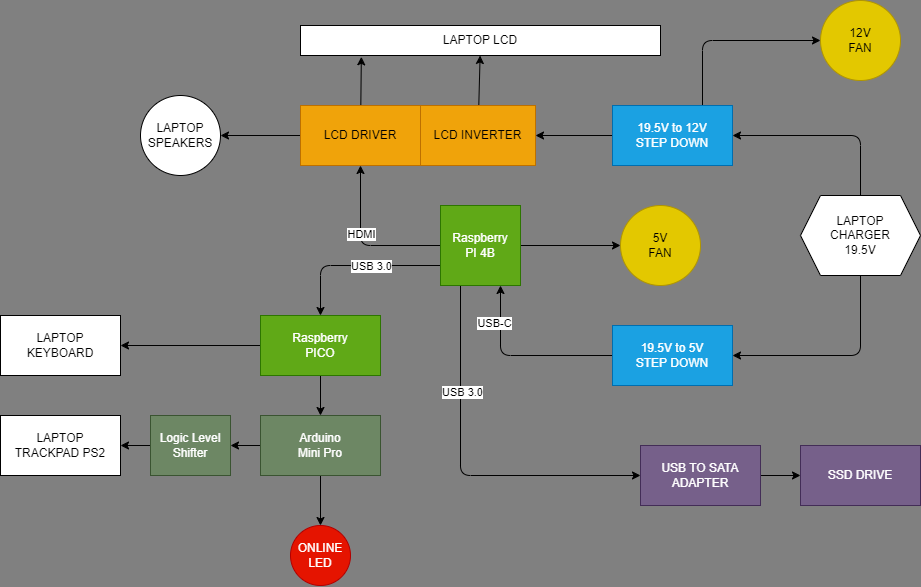

The diagram above was exported from draw.io. Its source (the exported page's mxGraphModel, read from the mxfile embedded in the PNG):
<mxGraphModel dx="2202" dy="1277" grid="1" gridSize="10" guides="1" tooltips="1" connect="1" arrows="1" fold="1" page="1" pageScale="1" pageWidth="850" pageHeight="1100" background="#808080" math="0" shadow="0">
  <root>
    <mxCell id="0" />
    <mxCell id="1" parent="0" />
    <mxCell id="4" value="LAPTOP LCD" style="rounded=0;whiteSpace=wrap;html=1;" vertex="1" parent="1">
      <mxGeometry x="180" y="40" width="360" height="30" as="geometry" />
    </mxCell>
    <mxCell id="12" style="edgeStyle=none;html=1;entryX=1;entryY=0.5;entryDx=0;entryDy=0;" edge="1" parent="1" source="5" target="8">
      <mxGeometry relative="1" as="geometry" />
    </mxCell>
    <mxCell id="13" style="edgeStyle=none;html=1;entryX=0.169;entryY=1.044;entryDx=0;entryDy=0;entryPerimeter=0;" edge="1" parent="1" source="5" target="4">
      <mxGeometry relative="1" as="geometry" />
    </mxCell>
    <mxCell id="5" value="LCD DRIVER" style="rounded=0;whiteSpace=wrap;html=1;fillColor=#f0a30a;fontColor=#000000;strokeColor=#BD7000;" vertex="1" parent="1">
      <mxGeometry x="180" y="120" width="120" height="60" as="geometry" />
    </mxCell>
    <mxCell id="45" style="edgeStyle=none;html=1;exitX=0.75;exitY=0;exitDx=0;exitDy=0;entryX=0;entryY=0.5;entryDx=0;entryDy=0;" edge="1" parent="1" source="6" target="44">
      <mxGeometry relative="1" as="geometry">
        <Array as="points">
          <mxPoint x="582" y="55" />
        </Array>
      </mxGeometry>
    </mxCell>
    <mxCell id="51" style="edgeStyle=none;html=1;entryX=1;entryY=0.5;entryDx=0;entryDy=0;" edge="1" parent="1" source="6" target="49">
      <mxGeometry relative="1" as="geometry" />
    </mxCell>
    <mxCell id="6" value="19.5V to 12V&lt;br&gt;STEP DOWN" style="rounded=0;whiteSpace=wrap;html=1;fillColor=#1ba1e2;fontColor=#ffffff;strokeColor=#006EAF;" vertex="1" parent="1">
      <mxGeometry x="492" y="120" width="120" height="60" as="geometry" />
    </mxCell>
    <mxCell id="17" style="edgeStyle=none;html=1;entryX=0.75;entryY=1;entryDx=0;entryDy=0;" edge="1" parent="1" source="7" target="9">
      <mxGeometry relative="1" as="geometry">
        <Array as="points">
          <mxPoint x="380" y="370" />
        </Array>
      </mxGeometry>
    </mxCell>
    <mxCell id="18" value="USB-C" style="edgeLabel;html=1;align=center;verticalAlign=middle;resizable=0;points=[];" vertex="1" connectable="0" parent="17">
      <mxGeometry x="0.2462" y="1" relative="1" as="geometry">
        <mxPoint x="-6" y="-31" as="offset" />
      </mxGeometry>
    </mxCell>
    <mxCell id="7" value="19.5V to 5V&lt;br&gt;STEP DOWN" style="rounded=0;whiteSpace=wrap;html=1;fillColor=#1ba1e2;fontColor=#ffffff;strokeColor=#006EAF;" vertex="1" parent="1">
      <mxGeometry x="492" y="340" width="120" height="60" as="geometry" />
    </mxCell>
    <mxCell id="8" value="LAPTOP&lt;br&gt;SPEAKERS" style="ellipse;whiteSpace=wrap;html=1;aspect=fixed;" vertex="1" parent="1">
      <mxGeometry x="20" y="110" width="80" height="80" as="geometry" />
    </mxCell>
    <mxCell id="15" style="edgeStyle=none;html=1;entryX=0.5;entryY=1;entryDx=0;entryDy=0;" edge="1" parent="1" source="9" target="5">
      <mxGeometry relative="1" as="geometry">
        <Array as="points">
          <mxPoint x="240" y="260" />
        </Array>
      </mxGeometry>
    </mxCell>
    <mxCell id="16" value="HDMI" style="edgeLabel;html=1;align=center;verticalAlign=middle;resizable=0;points=[];" vertex="1" connectable="0" parent="15">
      <mxGeometry x="0.1487" relative="1" as="geometry">
        <mxPoint as="offset" />
      </mxGeometry>
    </mxCell>
    <mxCell id="33" style="edgeStyle=none;html=1;exitX=0;exitY=0.75;exitDx=0;exitDy=0;entryX=0.5;entryY=0;entryDx=0;entryDy=0;" edge="1" parent="1" source="9" target="24">
      <mxGeometry relative="1" as="geometry">
        <Array as="points">
          <mxPoint x="200" y="280" />
        </Array>
      </mxGeometry>
    </mxCell>
    <mxCell id="34" value="USB 3.0" style="edgeLabel;html=1;align=center;verticalAlign=middle;resizable=0;points=[];" vertex="1" connectable="0" parent="33">
      <mxGeometry x="-0.168" relative="1" as="geometry">
        <mxPoint as="offset" />
      </mxGeometry>
    </mxCell>
    <mxCell id="39" style="edgeStyle=none;html=1;exitX=0.25;exitY=1;exitDx=0;exitDy=0;entryX=0;entryY=0.5;entryDx=0;entryDy=0;" edge="1" parent="1" source="9" target="37">
      <mxGeometry relative="1" as="geometry">
        <Array as="points">
          <mxPoint x="340" y="490" />
        </Array>
      </mxGeometry>
    </mxCell>
    <mxCell id="40" value="USB 3.0" style="edgeLabel;html=1;align=center;verticalAlign=middle;resizable=0;points=[];" vertex="1" connectable="0" parent="39">
      <mxGeometry x="-0.4194" y="1" relative="1" as="geometry">
        <mxPoint as="offset" />
      </mxGeometry>
    </mxCell>
    <mxCell id="43" style="edgeStyle=none;html=1;entryX=0;entryY=0.5;entryDx=0;entryDy=0;" edge="1" parent="1" source="9" target="42">
      <mxGeometry relative="1" as="geometry" />
    </mxCell>
    <mxCell id="9" value="Raspberry&lt;br&gt;PI 4B" style="whiteSpace=wrap;html=1;aspect=fixed;fillColor=#60a917;fontColor=#ffffff;strokeColor=#2D7600;" vertex="1" parent="1">
      <mxGeometry x="320" y="220" width="80" height="80" as="geometry" />
    </mxCell>
    <mxCell id="20" style="edgeStyle=none;html=1;entryX=1;entryY=0.5;entryDx=0;entryDy=0;" edge="1" parent="1" source="19" target="6">
      <mxGeometry relative="1" as="geometry">
        <Array as="points">
          <mxPoint x="740" y="150" />
        </Array>
      </mxGeometry>
    </mxCell>
    <mxCell id="21" style="edgeStyle=none;html=1;entryX=1;entryY=0.5;entryDx=0;entryDy=0;" edge="1" parent="1" source="19" target="7">
      <mxGeometry relative="1" as="geometry">
        <Array as="points">
          <mxPoint x="740" y="370" />
        </Array>
      </mxGeometry>
    </mxCell>
    <mxCell id="19" value="LAPTOP&lt;br&gt;CHARGER&lt;br&gt;19.5V" style="shape=hexagon;perimeter=hexagonPerimeter2;whiteSpace=wrap;html=1;fixedSize=1;" vertex="1" parent="1">
      <mxGeometry x="680" y="210" width="120" height="80" as="geometry" />
    </mxCell>
    <mxCell id="22" value="LAPTOP&lt;br&gt;KEYBOARD" style="rounded=0;whiteSpace=wrap;html=1;" vertex="1" parent="1">
      <mxGeometry x="-120" y="330" width="120" height="60" as="geometry" />
    </mxCell>
    <mxCell id="23" value="LAPTOP&lt;br&gt;TRACKPAD PS2" style="rounded=0;whiteSpace=wrap;html=1;" vertex="1" parent="1">
      <mxGeometry x="-120" y="430" width="120" height="60" as="geometry" />
    </mxCell>
    <mxCell id="31" style="edgeStyle=none;html=1;entryX=0.5;entryY=0;entryDx=0;entryDy=0;" edge="1" parent="1" source="24" target="25">
      <mxGeometry relative="1" as="geometry" />
    </mxCell>
    <mxCell id="32" style="edgeStyle=none;html=1;entryX=1;entryY=0.5;entryDx=0;entryDy=0;" edge="1" parent="1" source="24" target="22">
      <mxGeometry relative="1" as="geometry" />
    </mxCell>
    <mxCell id="24" value="Raspberry&lt;br&gt;PICO" style="rounded=0;whiteSpace=wrap;html=1;fillColor=#60a917;fontColor=#ffffff;strokeColor=#2D7600;" vertex="1" parent="1">
      <mxGeometry x="140" y="330" width="120" height="60" as="geometry" />
    </mxCell>
    <mxCell id="27" style="edgeStyle=none;html=1;entryX=1;entryY=0.5;entryDx=0;entryDy=0;" edge="1" parent="1" source="25" target="26">
      <mxGeometry relative="1" as="geometry" />
    </mxCell>
    <mxCell id="48" style="edgeStyle=none;html=1;entryX=0.5;entryY=0;entryDx=0;entryDy=0;" edge="1" parent="1" source="25" target="47">
      <mxGeometry relative="1" as="geometry" />
    </mxCell>
    <mxCell id="25" value="Arduino&lt;br&gt;Mini Pro" style="rounded=0;whiteSpace=wrap;html=1;fillColor=#6d8764;fontColor=#ffffff;strokeColor=#3A5431;" vertex="1" parent="1">
      <mxGeometry x="140" y="430" width="120" height="60" as="geometry" />
    </mxCell>
    <mxCell id="28" style="edgeStyle=none;html=1;entryX=1;entryY=0.5;entryDx=0;entryDy=0;" edge="1" parent="1" source="26" target="23">
      <mxGeometry relative="1" as="geometry" />
    </mxCell>
    <mxCell id="26" value="Logic Level&lt;br&gt;Shifter" style="rounded=0;whiteSpace=wrap;html=1;fillColor=#6d8764;fontColor=#ffffff;strokeColor=#3A5431;" vertex="1" parent="1">
      <mxGeometry x="30" y="430" width="80" height="60" as="geometry" />
    </mxCell>
    <mxCell id="36" value="SSD DRIVE" style="rounded=0;whiteSpace=wrap;html=1;fillColor=#76608a;fontColor=#ffffff;strokeColor=#432D57;" vertex="1" parent="1">
      <mxGeometry x="680" y="460" width="120" height="60" as="geometry" />
    </mxCell>
    <mxCell id="38" style="edgeStyle=none;html=1;entryX=0;entryY=0.5;entryDx=0;entryDy=0;" edge="1" parent="1" source="37" target="36">
      <mxGeometry relative="1" as="geometry" />
    </mxCell>
    <mxCell id="37" value="USB TO SATA&lt;br&gt;ADAPTER" style="rounded=0;whiteSpace=wrap;html=1;fillColor=#76608a;fontColor=#ffffff;strokeColor=#432D57;" vertex="1" parent="1">
      <mxGeometry x="520" y="460" width="120" height="60" as="geometry" />
    </mxCell>
    <mxCell id="42" value="5V&lt;br&gt;FAN" style="ellipse;whiteSpace=wrap;html=1;aspect=fixed;fillColor=#e3c800;fontColor=#000000;strokeColor=#B09500;" vertex="1" parent="1">
      <mxGeometry x="500" y="220" width="80" height="80" as="geometry" />
    </mxCell>
    <mxCell id="44" value="12V&lt;br&gt;FAN" style="ellipse;whiteSpace=wrap;html=1;aspect=fixed;fillColor=#e3c800;fontColor=#000000;strokeColor=#B09500;" vertex="1" parent="1">
      <mxGeometry x="700" y="15" width="80" height="80" as="geometry" />
    </mxCell>
    <mxCell id="47" value="ONLINE&lt;br&gt;LED" style="ellipse;whiteSpace=wrap;html=1;aspect=fixed;fillColor=#e51400;fontColor=#ffffff;strokeColor=#B20000;" vertex="1" parent="1">
      <mxGeometry x="170" y="540" width="60" height="60" as="geometry" />
    </mxCell>
    <mxCell id="50" style="edgeStyle=none;html=1;" edge="1" parent="1" source="49" target="4">
      <mxGeometry relative="1" as="geometry" />
    </mxCell>
    <mxCell id="49" value="LCD INVERTER" style="rounded=0;whiteSpace=wrap;html=1;fillColor=#f0a30a;fontColor=#000000;strokeColor=#BD7000;" vertex="1" parent="1">
      <mxGeometry x="300" y="120" width="115" height="60" as="geometry" />
    </mxCell>
  </root>
</mxGraphModel>